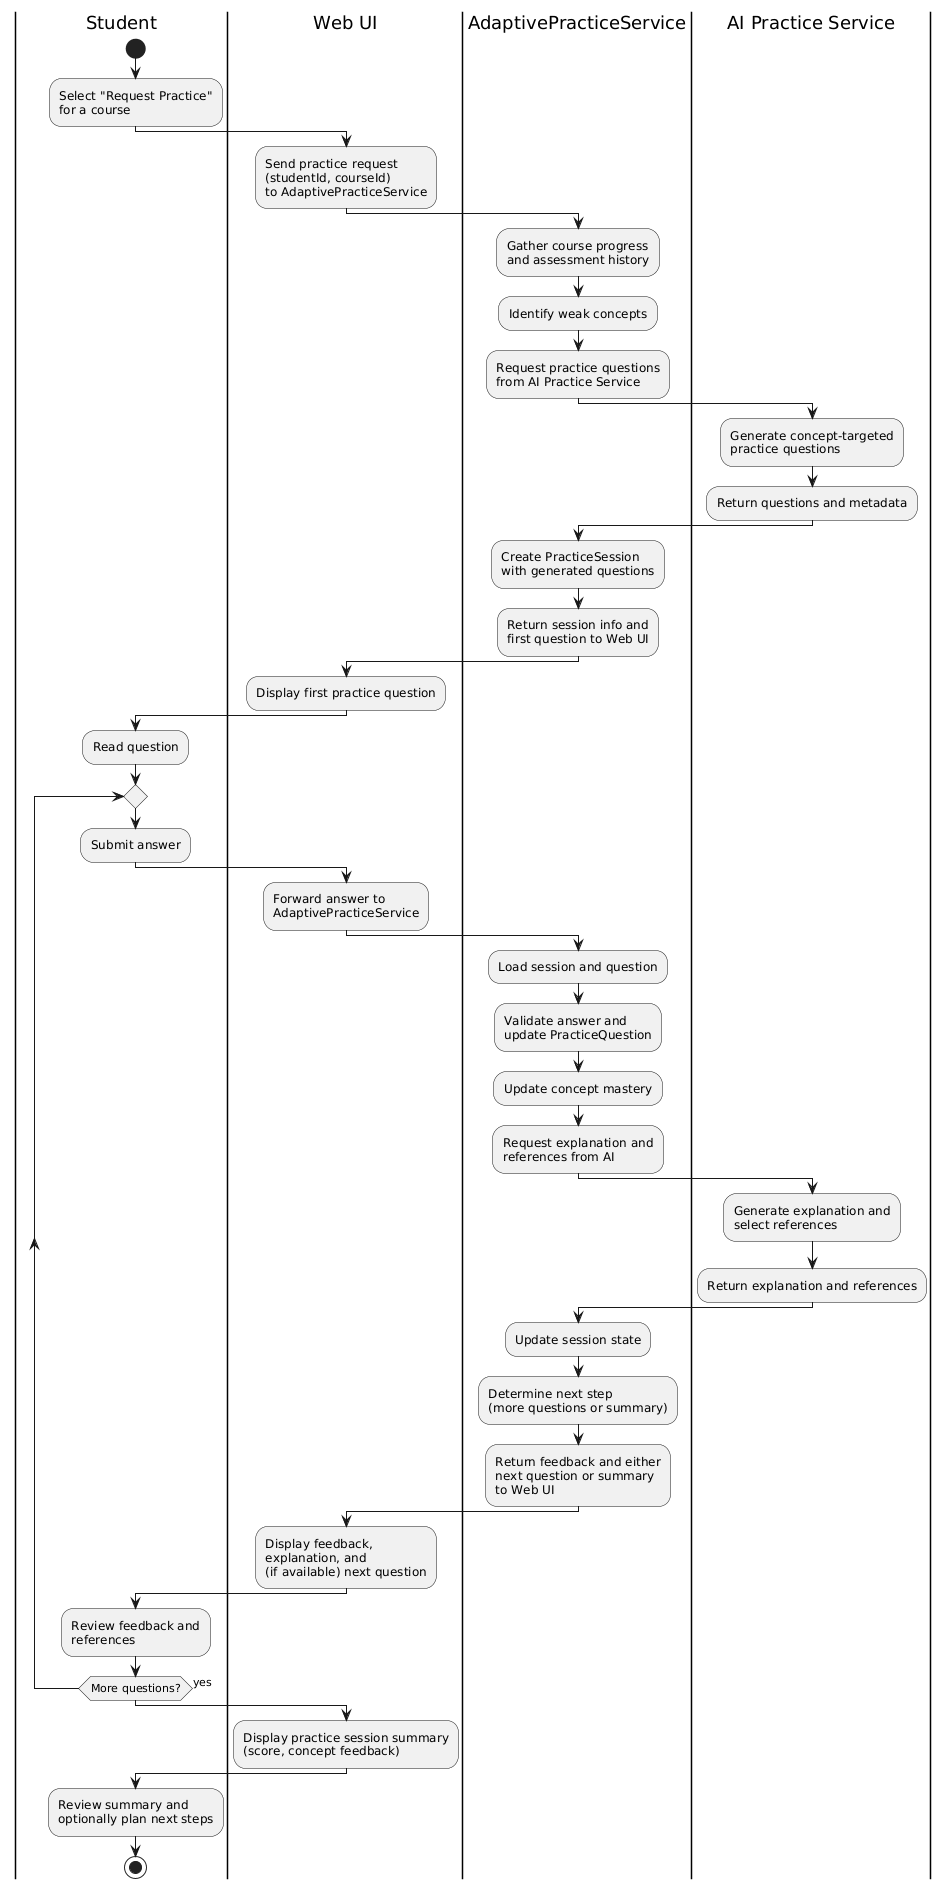

The diagram above was rendered by PlantUML. Its source (embedded in the PNG):
@startuml
' Activity Diagram: Student completes adaptive practice session

|Student|
start
:Select "Request Practice"\nfor a course;

|Web UI|
:Send practice request\n(studentId, courseId)\nto AdaptivePracticeService;

|AdaptivePracticeService|
:Gather course progress\nand assessment history;
:Identify weak concepts;
:Request practice questions\nfrom AI Practice Service;

|AI Practice Service|
:Generate concept-targeted\npractice questions;
:Return questions and metadata;

|AdaptivePracticeService|
:Create PracticeSession\nwith generated questions;
:Return session info and\nfirst question to Web UI;

|Web UI|
:Display first practice question;

|Student|
:Read question;

repeat
  :Submit answer;

  |Web UI|
  :Forward answer to\nAdaptivePracticeService;

  |AdaptivePracticeService|
  :Load session and question;
  :Validate answer and\nupdate PracticeQuestion;
  :Update concept mastery;
  :Request explanation and\nreferences from AI;

  |AI Practice Service|
  :Generate explanation and\nselect references;
  :Return explanation and references;

  |AdaptivePracticeService|
  :Update session state;
  :Determine next step\n(more questions or summary);
  :Return feedback and either\nnext question or summary\nto Web UI;

  |Web UI|
  :Display feedback,\nexplanation, and\n(if available) next question;

  |Student|
  :Review feedback and\nreferences;
repeat while (More questions?) is (yes)

|Web UI|
:Display practice session summary\n(score, concept feedback);

|Student|
:Review summary and\noptionally plan next steps;
stop
@enduml